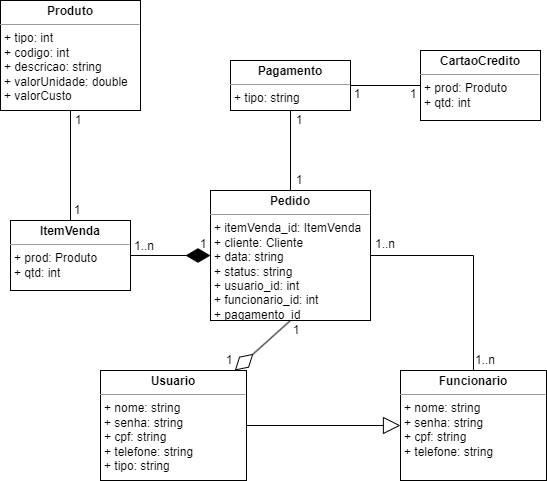

The diagram above was exported from draw.io. Its source (the exported page's mxGraphModel, read from the mxfile embedded in the PNG):
<mxGraphModel dx="880" dy="434" grid="1" gridSize="10" guides="1" tooltips="1" connect="1" arrows="1" fold="1" page="1" pageScale="1" pageWidth="827" pageHeight="1169" math="0" shadow="0">
  <root>
    <mxCell id="0" />
    <mxCell id="1" parent="0" />
    <mxCell id="qW09XXA1WbduWgOVqkqe-1" value="&lt;p style=&quot;margin:0px;margin-top:4px;text-align:center;&quot;&gt;&lt;b&gt;Produto&lt;/b&gt;&lt;/p&gt;&lt;hr size=&quot;1&quot;&gt;&lt;p style=&quot;margin:0px;margin-left:4px;&quot;&gt;+ tipo: int&lt;/p&gt;&lt;p style=&quot;margin:0px;margin-left:4px;&quot;&gt;+ codigo: int&lt;/p&gt;&lt;p style=&quot;margin:0px;margin-left:4px;&quot;&gt;+ descricao: string&lt;/p&gt;&lt;p style=&quot;margin:0px;margin-left:4px;&quot;&gt;+ valorUnidade: double&lt;/p&gt;&lt;p style=&quot;margin:0px;margin-left:4px;&quot;&gt;+ valorCusto&lt;/p&gt;" style="verticalAlign=top;align=left;overflow=fill;fontSize=12;fontFamily=Helvetica;html=1;whiteSpace=wrap;" parent="1" vertex="1">
      <mxGeometry x="100" y="80" width="140" height="110" as="geometry" />
    </mxCell>
    <mxCell id="qW09XXA1WbduWgOVqkqe-2" value="&lt;p style=&quot;margin:0px;margin-top:4px;text-align:center;&quot;&gt;&lt;b&gt;ItemVenda&lt;/b&gt;&lt;/p&gt;&lt;hr size=&quot;1&quot;&gt;&lt;p style=&quot;margin:0px;margin-left:4px;&quot;&gt;+ prod: Produto&lt;/p&gt;&lt;p style=&quot;margin:0px;margin-left:4px;&quot;&gt;+ qtd: int&lt;/p&gt;&lt;p style=&quot;margin:0px;margin-left:4px;&quot;&gt;&lt;br&gt;&lt;/p&gt;" style="verticalAlign=top;align=left;overflow=fill;fontSize=12;fontFamily=Helvetica;html=1;whiteSpace=wrap;" parent="1" vertex="1">
      <mxGeometry x="110" y="300" width="120" height="70" as="geometry" />
    </mxCell>
    <mxCell id="Ku-DWNsocDDURkHra9U2-35" style="edgeStyle=orthogonalEdgeStyle;rounded=0;orthogonalLoop=1;jettySize=auto;html=1;endArrow=none;endFill=0;" parent="1" source="qW09XXA1WbduWgOVqkqe-3" target="Ku-DWNsocDDURkHra9U2-34" edge="1">
      <mxGeometry relative="1" as="geometry" />
    </mxCell>
    <mxCell id="qW09XXA1WbduWgOVqkqe-3" value="&lt;p style=&quot;margin:0px;margin-top:4px;text-align:center;&quot;&gt;&lt;b&gt;Pedido&lt;/b&gt;&lt;/p&gt;&lt;hr size=&quot;1&quot;&gt;&lt;p style=&quot;margin:0px;margin-left:4px;&quot;&gt;+ itemVenda_id: ItemVenda&lt;/p&gt;&lt;p style=&quot;margin:0px;margin-left:4px;&quot;&gt;+ cliente: Cliente&lt;/p&gt;&lt;p style=&quot;margin:0px;margin-left:4px;&quot;&gt;+ data: string&lt;/p&gt;&lt;p style=&quot;margin:0px;margin-left:4px;&quot;&gt;+ status: string&lt;/p&gt;&lt;p style=&quot;margin:0px;margin-left:4px;&quot;&gt;+ usuario_id: int&lt;/p&gt;&lt;p style=&quot;margin:0px;margin-left:4px;&quot;&gt;+ funcionario_id: int&lt;/p&gt;&lt;p style=&quot;margin:0px;margin-left:4px;&quot;&gt;+ pagamento_id&lt;/p&gt;&lt;p style=&quot;margin:0px;margin-left:4px;&quot;&gt;&lt;br&gt;&lt;/p&gt;&lt;p style=&quot;margin:0px;margin-left:4px;&quot;&gt;&lt;br&gt;&lt;/p&gt;" style="verticalAlign=top;align=left;overflow=fill;fontSize=12;fontFamily=Helvetica;html=1;whiteSpace=wrap;" parent="1" vertex="1">
      <mxGeometry x="310" y="270" width="160" height="130" as="geometry" />
    </mxCell>
    <mxCell id="3b2wggzqSe2AHyaDsnrg-17" style="edgeStyle=orthogonalEdgeStyle;rounded=0;orthogonalLoop=1;jettySize=auto;html=1;endArrow=block;endFill=0;endSize=15;" parent="1" source="qW09XXA1WbduWgOVqkqe-6" target="Ku-DWNsocDDURkHra9U2-34" edge="1">
      <mxGeometry relative="1" as="geometry" />
    </mxCell>
    <mxCell id="qW09XXA1WbduWgOVqkqe-6" value="&lt;p style=&quot;margin:0px;margin-top:4px;text-align:center;&quot;&gt;&lt;b&gt;Usuario&lt;/b&gt;&lt;/p&gt;&lt;hr size=&quot;1&quot;&gt;&lt;p style=&quot;margin:0px;margin-left:4px;&quot;&gt;+ nome: string&lt;/p&gt;&lt;p style=&quot;margin:0px;margin-left:4px;&quot;&gt;+ senha: string&lt;/p&gt;&lt;p style=&quot;margin:0px;margin-left:4px;&quot;&gt;+ cpf: string&lt;/p&gt;&lt;p style=&quot;margin:0px;margin-left:4px;&quot;&gt;+ telefone: string&lt;/p&gt;&lt;p style=&quot;margin:0px;margin-left:4px;&quot;&gt;+ tipo: string&lt;br&gt;&lt;/p&gt;&lt;p style=&quot;margin:0px;margin-left:4px;&quot;&gt;&lt;br&gt;&lt;/p&gt;" style="verticalAlign=top;align=left;overflow=fill;fontSize=12;fontFamily=Helvetica;html=1;whiteSpace=wrap;" parent="1" vertex="1">
      <mxGeometry x="200" y="450" width="146" height="110" as="geometry" />
    </mxCell>
    <mxCell id="mHXTce1o_t8lTxB8T5OA-2" value="" style="endArrow=none;html=1;rounded=0;" parent="1" source="qW09XXA1WbduWgOVqkqe-1" target="qW09XXA1WbduWgOVqkqe-2" edge="1">
      <mxGeometry width="50" height="50" relative="1" as="geometry">
        <mxPoint x="160" y="210" as="sourcePoint" />
        <mxPoint x="210" y="160" as="targetPoint" />
      </mxGeometry>
    </mxCell>
    <mxCell id="Ku-DWNsocDDURkHra9U2-26" value="" style="endArrow=none;endFill=0;endSize=12;html=1;rounded=0;entryX=0.5;entryY=1;entryDx=0;entryDy=0;" parent="1" source="qW09XXA1WbduWgOVqkqe-3" target="3b2wggzqSe2AHyaDsnrg-1" edge="1">
      <mxGeometry width="160" relative="1" as="geometry">
        <mxPoint x="380" y="260" as="sourcePoint" />
        <mxPoint x="390" y="195" as="targetPoint" />
      </mxGeometry>
    </mxCell>
    <mxCell id="Ku-DWNsocDDURkHra9U2-34" value="&lt;p style=&quot;margin:0px;margin-top:4px;text-align:center;&quot;&gt;&lt;b&gt;Funcionario&lt;/b&gt;&lt;/p&gt;&lt;hr size=&quot;1&quot;&gt;&lt;p style=&quot;margin:0px;margin-left:4px;&quot;&gt;+ nome: string&lt;/p&gt;&lt;p style=&quot;margin:0px;margin-left:4px;&quot;&gt;+ senha: string&lt;/p&gt;&lt;p style=&quot;margin:0px;margin-left:4px;&quot;&gt;+ cpf: string&lt;/p&gt;&lt;p style=&quot;margin:0px;margin-left:4px;&quot;&gt;+ telefone: string&lt;/p&gt;&lt;p style=&quot;margin:0px;margin-left:4px;&quot;&gt;&lt;br&gt;&lt;/p&gt;" style="verticalAlign=top;align=left;overflow=fill;fontSize=12;fontFamily=Helvetica;html=1;whiteSpace=wrap;" parent="1" vertex="1">
      <mxGeometry x="500" y="450" width="146" height="110" as="geometry" />
    </mxCell>
    <mxCell id="3b2wggzqSe2AHyaDsnrg-9" style="edgeStyle=orthogonalEdgeStyle;rounded=0;orthogonalLoop=1;jettySize=auto;html=1;endArrow=none;endFill=0;" parent="1" source="3b2wggzqSe2AHyaDsnrg-1" target="3b2wggzqSe2AHyaDsnrg-2" edge="1">
      <mxGeometry relative="1" as="geometry" />
    </mxCell>
    <mxCell id="3b2wggzqSe2AHyaDsnrg-1" value="&lt;p style=&quot;margin:0px;margin-top:4px;text-align:center;&quot;&gt;&lt;b&gt;Pagamento&lt;/b&gt;&lt;/p&gt;&lt;hr size=&quot;1&quot;&gt;&lt;p style=&quot;margin:0px;margin-left:4px;&quot;&gt;+ tipo: string&lt;/p&gt;&lt;p style=&quot;margin:0px;margin-left:4px;&quot;&gt;&lt;br&gt;&lt;/p&gt;" style="verticalAlign=top;align=left;overflow=fill;fontSize=12;fontFamily=Helvetica;html=1;whiteSpace=wrap;" parent="1" vertex="1">
      <mxGeometry x="330" y="140" width="120" height="50" as="geometry" />
    </mxCell>
    <mxCell id="3b2wggzqSe2AHyaDsnrg-2" value="&lt;p style=&quot;margin:0px;margin-top:4px;text-align:center;&quot;&gt;&lt;b&gt;CartaoCredito&lt;/b&gt;&lt;/p&gt;&lt;hr size=&quot;1&quot;&gt;&lt;p style=&quot;margin:0px;margin-left:4px;&quot;&gt;+ prod: Produto&lt;/p&gt;&lt;p style=&quot;margin:0px;margin-left:4px;&quot;&gt;+ qtd: int&lt;/p&gt;&lt;p style=&quot;margin:0px;margin-left:4px;&quot;&gt;&lt;br&gt;&lt;/p&gt;" style="verticalAlign=top;align=left;overflow=fill;fontSize=12;fontFamily=Helvetica;html=1;whiteSpace=wrap;" parent="1" vertex="1">
      <mxGeometry x="520" y="130" width="120" height="70" as="geometry" />
    </mxCell>
    <mxCell id="3b2wggzqSe2AHyaDsnrg-3" value="" style="endArrow=diamondThin;endFill=1;endSize=22;html=1;rounded=0;" parent="1" source="qW09XXA1WbduWgOVqkqe-2" target="qW09XXA1WbduWgOVqkqe-3" edge="1">
      <mxGeometry width="160" relative="1" as="geometry">
        <mxPoint x="186" y="340" as="sourcePoint" />
        <mxPoint x="310" y="340" as="targetPoint" />
      </mxGeometry>
    </mxCell>
    <mxCell id="3b2wggzqSe2AHyaDsnrg-5" value="" style="endArrow=diamondThin;endFill=0;endSize=22;html=1;rounded=0;exitX=0.5;exitY=1;exitDx=0;exitDy=0;" parent="1" source="qW09XXA1WbduWgOVqkqe-3" target="qW09XXA1WbduWgOVqkqe-6" edge="1">
      <mxGeometry width="160" relative="1" as="geometry">
        <mxPoint x="380" y="390" as="sourcePoint" />
        <mxPoint x="390" y="480" as="targetPoint" />
      </mxGeometry>
    </mxCell>
    <mxCell id="8i50WUuBgSzKPPfrOoUj-1" value="1" style="text;html=1;strokeColor=none;fillColor=none;align=center;verticalAlign=middle;whiteSpace=wrap;rounded=0;" vertex="1" parent="1">
      <mxGeometry x="163" y="190" width="30" height="20" as="geometry" />
    </mxCell>
    <mxCell id="8i50WUuBgSzKPPfrOoUj-2" value="1" style="text;html=1;strokeColor=none;fillColor=none;align=center;verticalAlign=middle;whiteSpace=wrap;rounded=0;" vertex="1" parent="1">
      <mxGeometry x="162" y="280" width="30" height="20" as="geometry" />
    </mxCell>
    <mxCell id="8i50WUuBgSzKPPfrOoUj-3" value="1" style="text;html=1;strokeColor=none;fillColor=none;align=center;verticalAlign=middle;whiteSpace=wrap;rounded=0;" vertex="1" parent="1">
      <mxGeometry x="384" y="250" width="30" height="20" as="geometry" />
    </mxCell>
    <mxCell id="8i50WUuBgSzKPPfrOoUj-4" value="1" style="text;html=1;strokeColor=none;fillColor=none;align=center;verticalAlign=middle;whiteSpace=wrap;rounded=0;" vertex="1" parent="1">
      <mxGeometry x="384" y="190" width="30" height="20" as="geometry" />
    </mxCell>
    <mxCell id="8i50WUuBgSzKPPfrOoUj-5" value="1..n" style="text;html=1;strokeColor=none;fillColor=none;align=center;verticalAlign=middle;whiteSpace=wrap;rounded=0;" vertex="1" parent="1">
      <mxGeometry x="229" y="316" width="30" height="20" as="geometry" />
    </mxCell>
    <mxCell id="8i50WUuBgSzKPPfrOoUj-6" value="1" style="text;html=1;strokeColor=none;fillColor=none;align=center;verticalAlign=middle;whiteSpace=wrap;rounded=0;" vertex="1" parent="1">
      <mxGeometry x="288" y="314" width="30" height="20" as="geometry" />
    </mxCell>
    <mxCell id="8i50WUuBgSzKPPfrOoUj-7" value="1" style="text;html=1;strokeColor=none;fillColor=none;align=center;verticalAlign=middle;whiteSpace=wrap;rounded=0;" vertex="1" parent="1">
      <mxGeometry x="498" y="164" width="30" height="20" as="geometry" />
    </mxCell>
    <mxCell id="8i50WUuBgSzKPPfrOoUj-8" value="1" style="text;html=1;strokeColor=none;fillColor=none;align=center;verticalAlign=middle;whiteSpace=wrap;rounded=0;" vertex="1" parent="1">
      <mxGeometry x="442" y="164" width="30" height="20" as="geometry" />
    </mxCell>
    <mxCell id="8i50WUuBgSzKPPfrOoUj-9" value="1" style="text;html=1;strokeColor=none;fillColor=none;align=center;verticalAlign=middle;whiteSpace=wrap;rounded=0;" vertex="1" parent="1">
      <mxGeometry x="381" y="400" width="30" height="20" as="geometry" />
    </mxCell>
    <mxCell id="8i50WUuBgSzKPPfrOoUj-11" value="1" style="text;html=1;strokeColor=none;fillColor=none;align=center;verticalAlign=middle;whiteSpace=wrap;rounded=0;" vertex="1" parent="1">
      <mxGeometry x="314" y="430" width="30" height="20" as="geometry" />
    </mxCell>
    <mxCell id="8i50WUuBgSzKPPfrOoUj-13" value="1..n" style="text;html=1;strokeColor=none;fillColor=none;align=center;verticalAlign=middle;whiteSpace=wrap;rounded=0;" vertex="1" parent="1">
      <mxGeometry x="570" y="430" width="30" height="20" as="geometry" />
    </mxCell>
    <mxCell id="8i50WUuBgSzKPPfrOoUj-14" value="1..n" style="text;html=1;strokeColor=none;fillColor=none;align=center;verticalAlign=middle;whiteSpace=wrap;rounded=0;" vertex="1" parent="1">
      <mxGeometry x="470" y="314" width="30" height="20" as="geometry" />
    </mxCell>
  </root>
</mxGraphModel>